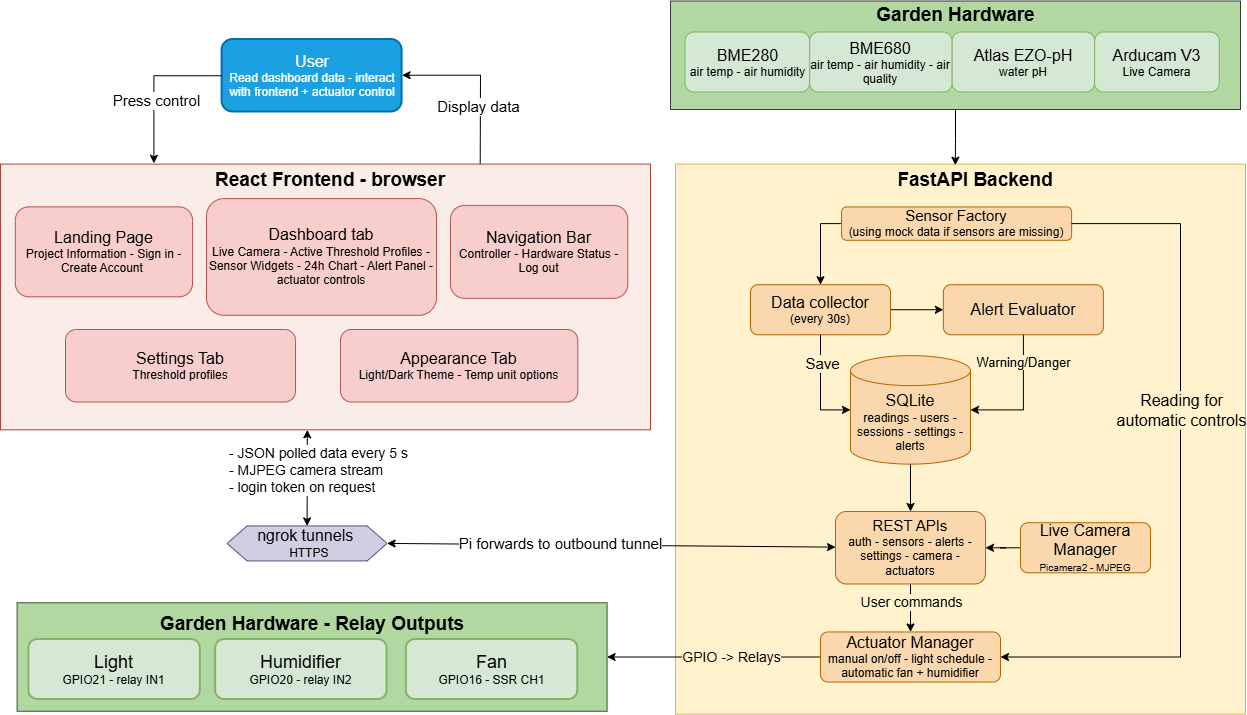

The diagram above was exported from draw.io. Its source (the exported page's mxGraphModel, read from the mxfile embedded in the PNG):
<mxGraphModel dx="1497" dy="1897" grid="1" gridSize="10" guides="1" tooltips="1" connect="1" arrows="1" fold="1" page="1" pageScale="1" pageWidth="850" pageHeight="1100" math="0" shadow="0">
  <root>
    <mxCell id="0" />
    <mxCell id="1" parent="0" />
    <mxCell id="Egx04Iw8XOIFz0mY0Tac-26" parent="1" style="rounded=0;whiteSpace=wrap;html=1;fillColor=#FFF2CC;strokeColor=#d6b656;" value="" vertex="1">
      <mxGeometry height="550" width="570" x="805" y="-95.4" as="geometry" />
    </mxCell>
    <mxCell id="Egx04Iw8XOIFz0mY0Tac-40" parent="1" style="shape=hexagon;perimeter=hexagonPerimeter2;whiteSpace=wrap;html=1;shapeInside=1;fixedSize=1;fillColor=#d0cee2;strokeColor=#56517e;" value="&lt;font style=&quot;text-decoration-line: inherit; background-color: transparent; color: light-dark(rgb(0, 0, 0), rgb(255, 255, 255)); font-size: 16px;&quot;&gt;ngrok tunnels&lt;/font&gt;&lt;font style=&quot;text-decoration-line: inherit; background-color: transparent; color: light-dark(rgb(0, 0, 0), rgb(255, 255, 255)); font-size: 13px;&quot;&gt;&amp;nbsp; &amp;nbsp;&lt;/font&gt;&lt;font style=&quot;text-decoration-line: inherit; background-color: transparent; color: light-dark(rgb(0, 0, 0), rgb(255, 255, 255));&quot;&gt;HTTPS&lt;/font&gt;" vertex="1">
      <mxGeometry height="35" width="160" x="356.59" y="266.42" as="geometry" />
    </mxCell>
    <mxCell id="Egx04Iw8XOIFz0mY0Tac-70" connectable="0" parent="1" style="group;fillColor=default;container=0;" value="" vertex="1">
      <mxGeometry height="95" width="490" x="170.00000000000003" y="350" as="geometry" />
    </mxCell>
    <mxCell id="Egx04Iw8XOIFz0mY0Tac-78" parent="1" style="rounded=1;whiteSpace=wrap;html=1;roundedPerimeter=1;fillColor=#1ba1e2;strokeColor=#006EAF;strokeWidth=2;fontColor=#ffffff;" value="&lt;span style=&quot;font-size: 16px;&quot;&gt;User&lt;/span&gt;&lt;div&gt;Read dashboard data - interact with frontend + actuator control&lt;/div&gt;" vertex="1">
      <mxGeometry height="72.5" width="180" x="351.59" y="-220" as="geometry" />
    </mxCell>
    <mxCell id="Egx04Iw8XOIFz0mY0Tac-82" edge="1" parent="1" source="Egx04Iw8XOIFz0mY0Tac-40" style="endArrow=classic;startArrow=classic;html=1;rounded=0;entryX=0.472;entryY=1;entryDx=0;entryDy=0;entryPerimeter=0;exitX=0.5;exitY=0;exitDx=0;exitDy=0;" target="Egx04Iw8XOIFz0mY0Tac-56" value="">
      <mxGeometry height="50" relative="1" width="50" as="geometry">
        <mxPoint x="390" y="530" as="sourcePoint" />
        <mxPoint x="440" y="480" as="targetPoint" />
      </mxGeometry>
    </mxCell>
    <mxCell id="Egx04Iw8XOIFz0mY0Tac-97" connectable="0" parent="Egx04Iw8XOIFz0mY0Tac-82" style="edgeLabel;html=1;align=left;verticalAlign=middle;resizable=0;points=[];" value="&lt;font style=&quot;font-size: 14px;&quot;&gt;- JSON polled data every 5 s&lt;br&gt;- MJPEG camera stream&lt;/font&gt;&lt;div&gt;&lt;font style=&quot;font-size: 14px;&quot;&gt;- login token on request&lt;/font&gt;&lt;/div&gt;" vertex="1">
      <mxGeometry relative="1" x="0.2818" y="-1" as="geometry">
        <mxPoint x="-81" y="6" as="offset" />
      </mxGeometry>
    </mxCell>
    <mxCell id="Egx04Iw8XOIFz0mY0Tac-84" edge="1" parent="1" source="Egx04Iw8XOIFz0mY0Tac-78" style="endArrow=classic;html=1;rounded=0;exitX=0;exitY=0.5;exitDx=0;exitDy=0;entryX=0.236;entryY=-0.003;entryDx=0;entryDy=0;entryPerimeter=0;" target="Egx04Iw8XOIFz0mY0Tac-56" value="">
      <mxGeometry height="50" relative="1" width="50" x="-0.0438" as="geometry">
        <Array as="points">
          <mxPoint x="283.4" y="-183.75" />
        </Array>
        <mxPoint x="300" y="-120" as="sourcePoint" />
        <mxPoint x="220" y="-170" as="targetPoint" />
      </mxGeometry>
    </mxCell>
    <mxCell id="Egx04Iw8XOIFz0mY0Tac-90" connectable="0" parent="Egx04Iw8XOIFz0mY0Tac-84" style="edgeLabel;html=1;align=center;verticalAlign=middle;resizable=0;points=[];fontSize=15;" value="Press control" vertex="1">
      <mxGeometry relative="1" x="0.0718" y="2" as="geometry">
        <mxPoint y="9" as="offset" />
      </mxGeometry>
    </mxCell>
    <mxCell id="Egx04Iw8XOIFz0mY0Tac-85" edge="1" parent="1" source="Egx04Iw8XOIFz0mY0Tac-56" style="endArrow=classic;html=1;rounded=0;exitX=0.738;exitY=0;exitDx=0;exitDy=0;exitPerimeter=0;entryX=0.983;entryY=0.493;entryDx=0;entryDy=0;" target="Egx04Iw8XOIFz0mY0Tac-78" value="">
      <mxGeometry height="50" relative="1" width="50" x="0.0401" as="geometry">
        <Array as="points">
          <mxPoint x="610" y="-184.28" />
        </Array>
        <mxPoint x="610" y="-102.66" as="sourcePoint" />
        <mxPoint x="530" y="-190" as="targetPoint" />
      </mxGeometry>
    </mxCell>
    <mxCell id="Egx04Iw8XOIFz0mY0Tac-89" connectable="0" parent="Egx04Iw8XOIFz0mY0Tac-85" style="edgeLabel;html=1;align=center;verticalAlign=middle;resizable=0;points=[];fontSize=15;" value="Display data&amp;nbsp;" vertex="1">
      <mxGeometry relative="1" x="-0.3066" as="geometry">
        <mxPoint as="offset" />
      </mxGeometry>
    </mxCell>
    <mxCell id="Egx04Iw8XOIFz0mY0Tac-12" parent="1" style="rounded=0;whiteSpace=wrap;html=1;fillColor=#B1D8A0;strokeColor=#36393d;" value="" vertex="1">
      <mxGeometry height="108.5" width="570" x="800" y="-258.5" as="geometry" />
    </mxCell>
    <mxCell id="Egx04Iw8XOIFz0mY0Tac-1" parent="1" style="rounded=1;whiteSpace=wrap;html=1;roundedPerimeter=1;fillColor=#d5e8d4;strokeColor=#82b366;" value="&lt;font style=&quot;font-size: 16px;&quot;&gt;BME280&lt;/font&gt;&lt;br&gt;air temp - air humidity" vertex="1">
      <mxGeometry height="60" width="124.65753424657534" x="814.5223287671232" y="-227.5" as="geometry" />
    </mxCell>
    <mxCell id="Egx04Iw8XOIFz0mY0Tac-2" parent="1" style="rounded=1;whiteSpace=wrap;html=1;roundedPerimeter=1;fillColor=#d5e8d4;strokeColor=#82b366;" value="&lt;font style=&quot;font-size: 16px;&quot;&gt;BME680&lt;/font&gt;&lt;div&gt;air temp - air humidity - air quality&lt;/div&gt;" vertex="1">
      <mxGeometry height="60" width="142.46575342465752" x="939.1780821917808" y="-227.5" as="geometry" />
    </mxCell>
    <mxCell id="Egx04Iw8XOIFz0mY0Tac-3" parent="1" style="rounded=1;whiteSpace=wrap;html=1;roundedPerimeter=1;fillColor=#d5e8d4;strokeColor=#82b366;" value="&lt;div&gt;&lt;span style=&quot;font-size: 16px;&quot;&gt;Atlas EZO-pH&lt;/span&gt;&lt;/div&gt;&lt;div&gt;water pH&lt;/div&gt;" vertex="1">
      <mxGeometry height="60" width="142.46575342465752" x="1081.6420547945206" y="-227.5" as="geometry" />
    </mxCell>
    <mxCell id="Egx04Iw8XOIFz0mY0Tac-4" parent="1" style="rounded=1;whiteSpace=wrap;html=1;roundedPerimeter=1;fillColor=#d5e8d4;strokeColor=#82b366;" value="&lt;span style=&quot;font-size: 16px;&quot;&gt;Arducam V3&lt;/span&gt;&lt;br&gt;&lt;font&gt;Live Camera&lt;/font&gt;" vertex="1">
      <mxGeometry height="60" width="124.65753424657534" x="1224.1060273972603" y="-227.5" as="geometry" />
    </mxCell>
    <mxCell id="Egx04Iw8XOIFz0mY0Tac-13" parent="1" style="text;html=1;whiteSpace=wrap;strokeColor=none;fillColor=none;align=center;verticalAlign=middle;rounded=0;" value="&lt;b&gt;&lt;font style=&quot;font-size: 19px; color: light-dark(rgb(0, 0, 0), rgb(237, 237, 237));&quot;&gt;Garden Hardware&lt;/font&gt;&lt;/b&gt;" vertex="1">
      <mxGeometry height="30" width="249.31506849315068" x="961.4383561643835" y="-258.5" as="geometry" />
    </mxCell>
    <mxCell id="Egx04Iw8XOIFz0mY0Tac-15" edge="1" parent="1" source="Egx04Iw8XOIFz0mY0Tac-5" style="edgeStyle=orthogonalEdgeStyle;rounded=0;orthogonalLoop=1;jettySize=auto;html=1;entryX=0.5;entryY=0;entryDx=0;entryDy=0;exitX=0;exitY=0.5;exitDx=0;exitDy=0;" target="Egx04Iw8XOIFz0mY0Tac-6">
      <mxGeometry relative="1" as="geometry" />
    </mxCell>
    <mxCell id="Egx04Iw8XOIFz0mY0Tac-5" parent="1" style="rounded=1;whiteSpace=wrap;html=1;roundedPerimeter=1;fillColor=#fad7ac;strokeColor=#b46504;" value="&lt;font style=&quot;font-size: 15px;&quot;&gt;Sensor Factory&lt;/font&gt;&lt;br&gt;(using mock data if sensors are missing)" vertex="1">
      <mxGeometry height="33.38461538461539" width="230" x="971.1" y="-52.59307692307693" as="geometry" />
    </mxCell>
    <mxCell id="Egx04Iw8XOIFz0mY0Tac-16" edge="1" parent="1" source="Egx04Iw8XOIFz0mY0Tac-6" style="edgeStyle=orthogonalEdgeStyle;rounded=0;orthogonalLoop=1;jettySize=auto;html=1;" target="Egx04Iw8XOIFz0mY0Tac-7" value="">
      <mxGeometry relative="1" as="geometry" />
    </mxCell>
    <mxCell id="Egx04Iw8XOIFz0mY0Tac-6" parent="1" style="rounded=1;whiteSpace=wrap;html=1;roundedPerimeter=1;fillColor=#fad7ac;strokeColor=#b46504;" value="&lt;span style=&quot;font-size: 16px;&quot;&gt;Data collector&lt;/span&gt;&lt;div&gt;(every 30s)&lt;/div&gt;" vertex="1">
      <mxGeometry height="50.07692307692307" width="140" x="880" y="25.192307692307708" as="geometry" />
    </mxCell>
    <mxCell id="Egx04Iw8XOIFz0mY0Tac-7" parent="1" style="rounded=1;whiteSpace=wrap;html=1;roundedPerimeter=1;fillColor=#fad7ac;strokeColor=#b46504;" value="&lt;font style=&quot;font-size: 16px;&quot;&gt;Alert Evaluator&lt;/font&gt;" vertex="1">
      <mxGeometry height="50.07692307692307" width="160" x="1072.87" y="25.192307692307708" as="geometry" />
    </mxCell>
    <mxCell id="Egx04Iw8XOIFz0mY0Tac-29" edge="1" parent="1" source="Egx04Iw8XOIFz0mY0Tac-10" style="edgeStyle=orthogonalEdgeStyle;rounded=0;orthogonalLoop=1;jettySize=auto;html=1;" target="Egx04Iw8XOIFz0mY0Tac-11" value="">
      <mxGeometry relative="1" as="geometry" />
    </mxCell>
    <mxCell id="Egx04Iw8XOIFz0mY0Tac-10" parent="1" style="rounded=1;whiteSpace=wrap;html=1;roundedPerimeter=1;fillColor=#fad7ac;strokeColor=#b46504;" value="&lt;span style=&quot;font-size: 16px;&quot;&gt;Live Camera Manager&lt;/span&gt;&lt;div&gt;&lt;font size=&quot;1&quot;&gt;Picamera2 - MJPEG&lt;/font&gt;&lt;/div&gt;" vertex="1">
      <mxGeometry height="50.08" width="130" x="1150" y="263.21" as="geometry" />
    </mxCell>
    <mxCell id="Egx04Iw8XOIFz0mY0Tac-63" edge="1" parent="1" source="Egx04Iw8XOIFz0mY0Tac-11" style="edgeStyle=orthogonalEdgeStyle;rounded=0;orthogonalLoop=1;jettySize=auto;html=1;" target="Egx04Iw8XOIFz0mY0Tac-61" value="">
      <mxGeometry relative="1" as="geometry" />
    </mxCell>
    <mxCell id="UilSg5znv9h5TTS2Haxu-8" connectable="0" parent="Egx04Iw8XOIFz0mY0Tac-63" style="edgeLabel;html=1;align=center;verticalAlign=middle;resizable=0;points=[];inheritText=fontFamily,fontColor,fontStyle,textOpacity,labelBorderWidth,defaultLabelBackgroundColor,labelPadding;labelBackgroundColor=#fff2cc;labelBorderColor=none;fontSize=14;" value="User commands" vertex="1">
      <mxGeometry relative="1" x="-0.2401" as="geometry">
        <mxPoint as="offset" />
      </mxGeometry>
    </mxCell>
    <mxCell id="Egx04Iw8XOIFz0mY0Tac-20" edge="1" parent="1" source="Egx04Iw8XOIFz0mY0Tac-6" style="edgeStyle=orthogonalEdgeStyle;rounded=0;orthogonalLoop=1;jettySize=auto;html=1;entryX=0;entryY=0.5;entryDx=0;entryDy=0;entryPerimeter=0;" target="Egx04Iw8XOIFz0mY0Tac-9">
      <mxGeometry relative="1" as="geometry" />
    </mxCell>
    <mxCell id="UilSg5znv9h5TTS2Haxu-6" connectable="0" parent="Egx04Iw8XOIFz0mY0Tac-20" style="edgeLabel;html=1;align=center;verticalAlign=middle;resizable=0;points=[];inheritText=fontFamily,fontStyle,textOpacity,labelBorderWidth,defaultLabelBackgroundColor,labelPadding;fontSize=15;labelBackgroundColor=#fff2cc;labelBorderColor=none;" value="Save" vertex="1">
      <mxGeometry relative="1" x="-0.4751" y="1" as="geometry">
        <mxPoint as="offset" />
      </mxGeometry>
    </mxCell>
    <mxCell id="Egx04Iw8XOIFz0mY0Tac-21" edge="1" parent="1" source="Egx04Iw8XOIFz0mY0Tac-7" style="edgeStyle=orthogonalEdgeStyle;rounded=0;orthogonalLoop=1;jettySize=auto;html=1;entryX=1;entryY=0.5;entryDx=0;entryDy=0;entryPerimeter=0;" target="Egx04Iw8XOIFz0mY0Tac-9">
      <mxGeometry relative="1" as="geometry" />
    </mxCell>
    <mxCell id="UilSg5znv9h5TTS2Haxu-7" connectable="0" parent="Egx04Iw8XOIFz0mY0Tac-21" style="edgeLabel;html=1;align=center;verticalAlign=middle;resizable=0;points=[];inheritText=fontFamily,fontColor,fontStyle,textOpacity,labelBorderWidth,defaultLabelBackgroundColor,labelPadding;labelBackgroundColor=#fff2cc;labelBorderColor=none;fontSize=13;" value="Warning/Danger" vertex="1">
      <mxGeometry relative="1" x="-0.3602" as="geometry">
        <mxPoint y="-14" as="offset" />
      </mxGeometry>
    </mxCell>
    <mxCell id="Egx04Iw8XOIFz0mY0Tac-32" parent="1" style="text;html=1;whiteSpace=wrap;strokeColor=none;fillColor=none;align=center;verticalAlign=middle;rounded=0;" value="&lt;b&gt;&lt;font style=&quot;font-size: 19px;&quot;&gt;FastAPI Backend&lt;/font&gt;&lt;/b&gt;" vertex="1">
      <mxGeometry height="25.038461538461537" width="280" x="965" y="-91.65384615384616" as="geometry" />
    </mxCell>
    <mxCell id="UilSg5znv9h5TTS2Haxu-18" edge="1" parent="1" source="Egx04Iw8XOIFz0mY0Tac-61" style="edgeStyle=orthogonalEdgeStyle;rounded=0;orthogonalLoop=1;jettySize=auto;html=1;defaultLabelBackgroundColor=page;" target="Egx04Iw8XOIFz0mY0Tac-68">
      <mxGeometry relative="1" as="geometry" />
    </mxCell>
    <mxCell id="UilSg5znv9h5TTS2Haxu-19" connectable="0" parent="UilSg5znv9h5TTS2Haxu-18" style="edgeLabel;html=1;align=center;verticalAlign=middle;resizable=0;points=[];inheritText=fontFamily,fontColor,fontStyle,textOpacity,labelBorderWidth,defaultLabelBackgroundColor,labelPadding;defaultLabelBackgroundColor=page;labelBackgroundColor=#fff2cc;labelBorderColor=none;fontSize=14;" value="GPIO -&amp;gt; Relays" vertex="1">
      <mxGeometry relative="1" x="0.0413" y="-2" as="geometry">
        <mxPoint x="21" y="2" as="offset" />
      </mxGeometry>
    </mxCell>
    <mxCell id="Egx04Iw8XOIFz0mY0Tac-61" parent="1" style="rounded=1;whiteSpace=wrap;html=1;roundedPerimeter=1;fillColor=#fad7ac;strokeColor=#b46504;" value="&lt;div&gt;&lt;span style=&quot;font-size: 16px;&quot;&gt;Actuator Manager&lt;br&gt;&lt;/span&gt;manual on/off - light schedule - automatic fan + humidifier&lt;/div&gt;" vertex="1">
      <mxGeometry height="50.07692307692307" width="180" x="950" y="372.46" as="geometry" />
    </mxCell>
    <mxCell id="Egx04Iw8XOIFz0mY0Tac-81" edge="1" parent="1" source="Egx04Iw8XOIFz0mY0Tac-40" style="endArrow=classic;startArrow=classic;html=1;rounded=0;exitX=1;exitY=0.5;exitDx=0;exitDy=0;" target="Egx04Iw8XOIFz0mY0Tac-11" value="">
      <mxGeometry height="50" relative="1" width="50" as="geometry">
        <mxPoint x="550" y="400" as="sourcePoint" />
        <mxPoint x="600" y="350" as="targetPoint" />
      </mxGeometry>
    </mxCell>
    <mxCell id="Egx04Iw8XOIFz0mY0Tac-83" connectable="0" parent="Egx04Iw8XOIFz0mY0Tac-81" style="edgeLabel;html=1;align=center;verticalAlign=middle;resizable=0;points=[];fontSize=15;" value="Pi forwards to outbound tunnel" vertex="1">
      <mxGeometry relative="1" x="-0.1445" as="geometry">
        <mxPoint x="-19" y="-2" as="offset" />
      </mxGeometry>
    </mxCell>
    <mxCell id="Egx04Iw8XOIFz0mY0Tac-56" parent="1" style="rounded=0;whiteSpace=wrap;html=1;fillColor=#FAECE7;strokeColor=#ae4132;" value="" vertex="1">
      <mxGeometry height="265.74" width="650" x="130" y="-95.4" as="geometry" />
    </mxCell>
    <mxCell id="Egx04Iw8XOIFz0mY0Tac-50" parent="1" style="rounded=1;whiteSpace=wrap;html=1;roundedPerimeter=1;fillColor=#f8cecc;strokeColor=#b85450;" value="&lt;font style=&quot;font-size: 16px;&quot;&gt;Landing Page&lt;/font&gt;&lt;br&gt;Project Information - Sign in - Create Account&amp;nbsp;" vertex="1">
      <mxGeometry height="89.90140799690691" width="177.27272727272728" x="144.77272727272728" y="-52.59199084963108" as="geometry" />
    </mxCell>
    <mxCell id="Egx04Iw8XOIFz0mY0Tac-51" parent="1" style="rounded=1;whiteSpace=wrap;html=1;roundedPerimeter=1;fillColor=#f8cecc;strokeColor=#b85450;" value="&lt;span style=&quot;font-size: 16px;&quot;&gt;Navigation Bar&lt;br&gt;&lt;/span&gt;Controller - Hardware Status - Log out" vertex="1">
      <mxGeometry height="92.8981215968038" width="177.27272727272728" x="580.0009090909091" y="-54.09199084963109" as="geometry" />
    </mxCell>
    <mxCell id="Egx04Iw8XOIFz0mY0Tac-52" parent="1" style="rounded=1;whiteSpace=wrap;html=1;roundedPerimeter=1;fillColor=#f8cecc;strokeColor=#b85450;" value="&lt;span style=&quot;font-size: 16px;&quot;&gt;Dashboard tab&lt;br&gt;&lt;/span&gt;Live Camera - Active Threshold Profiles - Sensor Widgets - 24h Chart - Alert Panel - actuator controls" vertex="1">
      <mxGeometry height="116.64" width="230" x="336" y="-60.87" as="geometry" />
    </mxCell>
    <mxCell id="Egx04Iw8XOIFz0mY0Tac-53" parent="1" style="rounded=1;whiteSpace=wrap;html=1;roundedPerimeter=1;fillColor=#f8cecc;strokeColor=#b85450;" value="&lt;span style=&quot;font-size: 16px;&quot;&gt;Settings Tab&lt;br&gt;&lt;/span&gt;Threshold profiles" vertex="1">
      <mxGeometry height="72.5" width="230" x="195" y="70" as="geometry" />
    </mxCell>
    <mxCell id="Egx04Iw8XOIFz0mY0Tac-54" parent="1" style="rounded=1;whiteSpace=wrap;html=1;roundedPerimeter=1;fillColor=#f8cecc;strokeColor=#b85450;" value="&lt;span style=&quot;font-size: 16px;&quot;&gt;Appearance Tab&lt;br&gt;&lt;/span&gt;Light/Dark Theme - Temp unit options" vertex="1">
      <mxGeometry height="72.5" width="237.27" x="470" y="70" as="geometry" />
    </mxCell>
    <mxCell id="Egx04Iw8XOIFz0mY0Tac-57" parent="1" style="text;html=1;whiteSpace=wrap;strokeColor=none;fillColor=none;align=center;verticalAlign=middle;rounded=0;" value="&lt;b&gt;&lt;font style=&quot;font-size: 19px;&quot;&gt;React Frontend - browser&lt;/font&gt;&lt;/b&gt;" vertex="1">
      <mxGeometry height="25.686116570544833" width="275.75757575757575" x="322.049696969697" y="-91.65218513387246" as="geometry" />
    </mxCell>
    <mxCell id="Egx04Iw8XOIFz0mY0Tac-11" parent="1" style="rounded=1;whiteSpace=wrap;html=1;roundedPerimeter=1;fillColor=#fad7ac;strokeColor=#b46504;" value="&lt;span style=&quot;font-size: 15px;&quot;&gt;REST APIs&lt;/span&gt;&lt;div&gt;auth - sensors - alerts - settings - camera - actuators&lt;/div&gt;" vertex="1">
      <mxGeometry height="72.5" width="150" x="965" y="252" as="geometry" />
    </mxCell>
    <mxCell id="UilSg5znv9h5TTS2Haxu-5" edge="1" parent="1" source="Egx04Iw8XOIFz0mY0Tac-9" style="edgeStyle=orthogonalEdgeStyle;rounded=0;orthogonalLoop=1;jettySize=auto;html=1;defaultLabelBackgroundColor=page;" target="Egx04Iw8XOIFz0mY0Tac-11">
      <mxGeometry relative="1" as="geometry" />
    </mxCell>
    <mxCell id="Egx04Iw8XOIFz0mY0Tac-9" parent="1" style="shape=cylinder3;whiteSpace=wrap;html=1;boundedLbl=1;backgroundOutline=1;size=15;fillColor=#fad7ac;strokeColor=#b46504;" value="&lt;font style=&quot;font-size: 16px;&quot;&gt;SQLite&lt;/font&gt;&lt;div&gt;readings - users - sessions - settings - alerts&lt;/div&gt;" vertex="1">
      <mxGeometry height="108.5" width="120" x="980" y="96.13461538461542" as="geometry" />
    </mxCell>
    <mxCell id="UilSg5znv9h5TTS2Haxu-10" edge="1" parent="1" source="Egx04Iw8XOIFz0mY0Tac-5" style="endArrow=classic;html=1;rounded=0;defaultLabelBackgroundColor=page;exitX=1;exitY=0.5;exitDx=0;exitDy=0;entryX=1;entryY=0.5;entryDx=0;entryDy=0;" target="Egx04Iw8XOIFz0mY0Tac-61" value="">
      <mxGeometry height="50" relative="1" width="50" as="geometry">
        <Array as="points">
          <mxPoint x="1310" y="-35.9" />
          <mxPoint x="1310" y="397.5" />
        </Array>
        <mxPoint x="1380" y="120" as="sourcePoint" />
        <mxPoint x="1430" y="70" as="targetPoint" />
      </mxGeometry>
    </mxCell>
    <mxCell id="UilSg5znv9h5TTS2Haxu-13" connectable="0" parent="UilSg5znv9h5TTS2Haxu-10" style="edgeLabel;html=1;align=center;verticalAlign=middle;resizable=0;points=[];inheritText=fontFamily,fontColor,fontStyle,textOpacity,labelBorderColor,labelBorderWidth,labelBackgroundColor,defaultLabelBackgroundColor,labelPadding;defaultLabelBackgroundColor=page;fontSize=16;" value="Reading for&lt;br&gt;automatic controls" vertex="1">
      <mxGeometry relative="1" x="-0.094" y="2" as="geometry">
        <mxPoint x="-2" y="-32" as="offset" />
      </mxGeometry>
    </mxCell>
    <mxCell id="UilSg5znv9h5TTS2Haxu-14" edge="1" parent="1" source="Egx04Iw8XOIFz0mY0Tac-12" style="edgeStyle=orthogonalEdgeStyle;rounded=0;orthogonalLoop=1;jettySize=auto;html=1;entryX=0.428;entryY=-0.106;entryDx=0;entryDy=0;entryPerimeter=0;defaultLabelBackgroundColor=page;" target="Egx04Iw8XOIFz0mY0Tac-32">
      <mxGeometry relative="1" as="geometry" />
    </mxCell>
    <mxCell id="Egx04Iw8XOIFz0mY0Tac-68" parent="1" style="rounded=0;whiteSpace=wrap;html=1;fillColor=#B1D8A0;strokeColor=#3A5431;fontColor=#ffffff;" value="" vertex="1">
      <mxGeometry height="108.5" width="590" x="146.59" y="343.25" as="geometry" />
    </mxCell>
    <mxCell id="Egx04Iw8XOIFz0mY0Tac-64" parent="1" style="rounded=1;whiteSpace=wrap;html=1;roundedPerimeter=1;fillColor=#d5e8d4;strokeColor=#82b366;strokeWidth=2;" value="&lt;font style=&quot;font-size: 18px;&quot;&gt;Light&lt;/font&gt;&lt;br&gt;&lt;font&gt;GPIO21 - relay IN1&lt;/font&gt;" vertex="1">
      <mxGeometry height="60" width="171.43" x="158.41" y="380" as="geometry" />
    </mxCell>
    <mxCell id="Egx04Iw8XOIFz0mY0Tac-69" parent="1" style="text;html=1;whiteSpace=wrap;strokeColor=none;fillColor=none;align=center;verticalAlign=middle;rounded=0;" value="&lt;span style=&quot;font-size: 19px;&quot;&gt;&lt;b&gt;Garden Hardware - Relay Outputs&lt;/b&gt;&lt;/span&gt;" vertex="1">
      <mxGeometry height="30" width="410" x="236.59" y="350" as="geometry" />
    </mxCell>
    <mxCell id="UilSg5znv9h5TTS2Haxu-16" parent="1" style="rounded=1;whiteSpace=wrap;html=1;roundedPerimeter=1;fillColor=#d5e8d4;strokeColor=#82b366;strokeWidth=2;" value="&lt;font style=&quot;font-size: 18px;&quot;&gt;Humidifier&lt;/font&gt;&lt;br&gt;&lt;font&gt;GPIO20 - relay IN2&lt;/font&gt;" vertex="1">
      <mxGeometry height="60" width="171.43" x="345.16" y="380" as="geometry" />
    </mxCell>
    <mxCell id="UilSg5znv9h5TTS2Haxu-17" parent="1" style="rounded=1;whiteSpace=wrap;html=1;roundedPerimeter=1;fillColor=#d5e8d4;strokeColor=#82b366;strokeWidth=2;" value="&lt;font style=&quot;font-size: 18px;&quot;&gt;Fan&lt;/font&gt;&lt;br&gt;&lt;font&gt;GPIO16 - SSR CH1&lt;/font&gt;" vertex="1">
      <mxGeometry height="60" width="171.43" x="535.84" y="380" as="geometry" />
    </mxCell>
  </root>
</mxGraphModel>